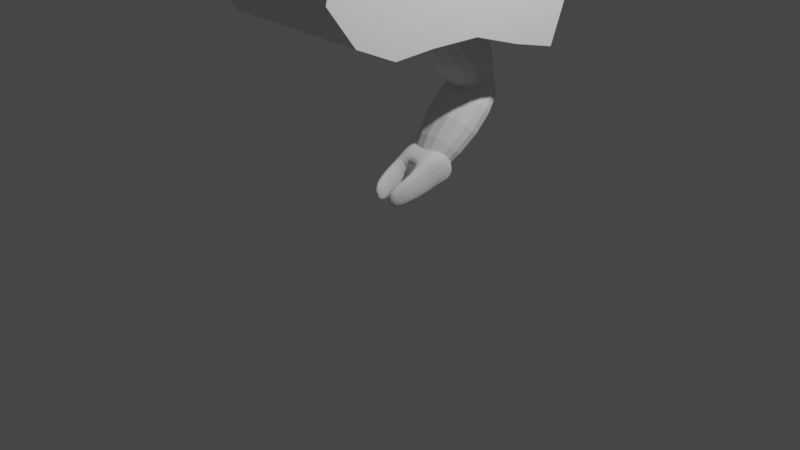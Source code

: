 # Source: legged_creature.blend  (saved by Blender 2.91.10; exported with 4.5.12 LTS)
import bpy
from mathutils import Matrix  # noqa: F401  (used for matrix-valued properties, if any)

bpy.ops.wm.read_factory_settings(use_empty=True)
scene = bpy.context.scene
scene.name = 'Scene'

# ---- collections
col_collection = bpy.data.collections.new('Collection'); scene.collection.children.link(col_collection)
col_refs = bpy.data.collections.new('refs'); scene.collection.children.link(col_refs)

# ---- world
world_world = bpy.data.worlds.new('World'); scene.world = world_world
world_world.use_nodes = True; world_world.node_tree.nodes.clear()
_N = world_world.node_tree.nodes; _L = world_world.node_tree.links
n0 = _N.new('ShaderNodeOutputWorld'); n0.name = 'World Output'; n0.location = (300, 300)
n1 = _N.new('ShaderNodeBackground'); n1.name = 'Background'; n1.location = (10, 300)
n1.inputs[0].default_value = (0.05088, 0.05088, 0.05088, 1.0)
_L.new(n1.outputs[0], n0.inputs[0])
n0.is_active_output = True
world_world.color = (0.05088, 0.05088, 0.05088)
world_world.use_sun_shadow = False
world_world.sun_shadow_jitter_overblur = 0.0

# ---- cameras
cam_camera = bpy.data.cameras.new('Camera')
cam_camera.clip_end = 100.0
cam_camera.ortho_scale = 7.314

# ---- lights
light_light = bpy.data.lights.new('Light', 'POINT')
light_light.transmission_factor = 0.0
light_light.energy = 1000.0
light_light.shadow_soft_size = 0.1
light_light.shadow_maximum_resolution = 0.006
light_light.use_absolute_resolution = True

# ---- meshes
me_cube_001 = bpy.data.meshes.new('Cube.001')
me_cube_001.from_pydata([(-1.0, -0.9727, -0.607), (-1.0, -1.0, 1.0), (-1.0, 0.8878, -0.6115), (-1.0, 0.9181, 0.857), (1.0, -0.9727, -0.607), (1.0, -1.0, 1.0), (1.0, 0.8878, -0.6115), (1.0, 0.9181, 0.857), (-1.0, 0.5569, -0.664), (-1.0, 0.1973, -0.6636), (-1.0, -0.138, -0.916), (-1.0, -0.4035, -1.166), (-1.0, -0.709, -1.078), (-1.0, -0.6667, 1.0), (-1.0, -0.3142, 1.288), (-1.0, 0.03326, 1.147), (-1.0, 0.2856, 0.863), (-1.0, 0.5624, 0.8934), (1.0, -0.709, -1.078), (1.0, -0.4035, -1.166), (1.0, -0.138, -0.916), (1.0, 0.1973, -0.6636), (1.0, 0.5569, -0.664), (1.0, 0.5624, 0.8934), (1.0, 0.2856, 0.863), (1.0, 0.03326, 1.147), (1.0, -0.3142, 1.288), (1.0, -0.6667, 1.0)], [], [(8, 17, 3, 2), (2, 3, 7, 6), (18, 27, 5, 4), (4, 5, 1, 0), (12, 18, 4, 0), (27, 13, 1, 5), (7, 3, 17, 23), (23, 17, 16, 24), (24, 16, 15, 25), (25, 15, 14, 26), (26, 14, 13, 27), (2, 6, 22, 8), (8, 22, 21, 9), (9, 21, 20, 10), (10, 20, 19, 11), (11, 19, 18, 12), (6, 7, 23, 22), (22, 23, 24, 21), (21, 24, 25, 20), (20, 25, 26, 19), (19, 26, 27, 18), (0, 1, 13, 12), (12, 13, 14, 11), (11, 14, 15, 10), (10, 15, 16, 9), (9, 16, 17, 8)])
_uv = me_cube_001.uv_layers.new(name='UVMap')
_uv.uv.foreach_set('vector', [0.375, 0.2083, 0.625, 0.2083, 0.625, 0.25, 0.375, 0.25, 0.375, 0.25, 0.625, 0.25, 0.625, 0.5, 0.375, 0.5, 0.375, 0.7083, 0.625, 0.7083, 0.625, 0.75, 0.375, 0.75, 0.375, 0.75, 0.625, 0.75, 0.625, 1.0, 0.375, 1.0, 0.125, 0.7083, 0.375, 0.7083, 0.375, 0.75, 0.125, 0.75, 0.625, 0.7083, 0.875, 0.7083, 0.875, 0.75, 0.625, 0.75, 0.625, 0.5, 0.875, 0.5, 0.875, 0.5417, 0.625, 0.5417, 0.625, 0.5417, 0.875, 0.5417, 0.875, 0.5833, 0.625, 0.5833, 0.625, 0.5833, 0.875, 0.5833, 0.875, 0.625, 0.625, 0.625, 0.625, 0.625, 0.875, 0.625, 0.875, 0.6667, 0.625, 0.6667, 0.625, 0.6667, 0.875, 0.6667, 0.875, 0.7083, 0.625, 0.7083, 0.125, 0.5, 0.375, 0.5, 0.375, 0.5417, 0.125, 0.5417, 0.125, 0.5417, 0.375, 0.5417, 0.375, 0.5833, 0.125, 0.5833, 0.125, 0.5833, 0.375, 0.5833, 0.375, 0.625, 0.125, 0.625, 0.125, 0.625, 0.375, 0.625, 0.375, 0.6667, 0.125, 0.6667, 0.125, 0.6667, 0.375, 0.6667, 0.375, 0.7083, 0.125, 0.7083, 0.375, 0.5, 0.625, 0.5, 0.625, 0.5417, 0.375, 0.5417, 0.375, 0.5417, 0.625, 0.5417, 0.625, 0.5833, 0.375, 0.5833, 0.375, 0.5833, 0.625, 0.5833, 0.625, 0.625, 0.375, 0.625, 0.375, 0.625, 0.625, 0.625, 0.625, 0.6667, 0.375, 0.6667, 0.375, 0.6667, 0.625, 0.6667, 0.625, 0.7083, 0.375, 0.7083, 0.375, 0.0, 0.625, 0.0, 0.625, 0.04167, 0.375, 0.04167, 0.375, 0.04167, 0.625, 0.04167, 0.625, 0.08333, 0.375, 0.08333, 0.375, 0.08333, 0.625, 0.08333, 0.625, 0.125, 0.375, 0.125, 0.375, 0.125, 0.625, 0.125, 0.625, 0.1667, 0.375, 0.1667, 0.375, 0.1667, 0.625, 0.1667, 0.625, 0.2083, 0.375, 0.2083])
me_cube_001.use_remesh_fix_poles = True
me_cube_001.use_remesh_preserve_attributes = False
me_cube_001.use_mirror_vertex_groups = False
me_cube_001.update()
me_cube_002 = bpy.data.meshes.new('Cube.002')
me_cube_002.from_pydata([(-1.0, -1.814, -1.0), (-1.0, -1.814, 1.0), (-1.0, 0.1861, -1.0), (-1.0, 0.1861, 1.0), (1.0, -1.814, -1.0), (1.0, -1.814, 1.0), (1.0, 0.1861, -1.0), (1.0, 0.1861, 1.0)], [], [(0, 1, 3, 2), (2, 3, 7, 6), (6, 7, 5, 4), (4, 5, 1, 0), (2, 6, 4, 0), (7, 3, 1, 5)])
_uv = me_cube_002.uv_layers.new(name='UVMap')
_uv.uv.foreach_set('vector', [0.375, 0.0, 0.625, 0.0, 0.625, 0.25, 0.375, 0.25, 0.375, 0.25, 0.625, 0.25, 0.625, 0.5, 0.375, 0.5, 0.375, 0.5, 0.625, 0.5, 0.625, 0.75, 0.375, 0.75, 0.375, 0.75, 0.625, 0.75, 0.625, 1.0, 0.375, 1.0, 0.125, 0.5, 0.375, 0.5, 0.375, 0.75, 0.125, 0.75, 0.625, 0.5, 0.875, 0.5, 0.875, 0.75, 0.625, 0.75])
me_cube_002.use_remesh_fix_poles = True
me_cube_002.use_remesh_preserve_attributes = False
me_cube_002.use_mirror_vertex_groups = False
me_cube_002.update()
me_cube_006 = bpy.data.meshes.new('Cube.006')
me_cube_006.from_pydata([(-0.5414, -1.895, -0.8123), (-0.5414, -1.895, 0.2771), (-1.245, 0.4723, -1.199), (-1.255, 0.2709, 1.514), (0.548, -1.895, -0.8123), (0.548, -1.895, 0.2771), (1.245, 0.4723, -1.199), (1.245, 0.265, 1.499)], [], [(0, 1, 3, 2), (2, 3, 7, 6), (6, 7, 5, 4), (4, 5, 1, 0), (2, 6, 4, 0), (7, 3, 1, 5)])
_uv = me_cube_006.uv_layers.new(name='UVMap')
_uv.uv.foreach_set('vector', [0.375, 0.0, 0.625, 0.0, 0.625, 0.25, 0.375, 0.25, 0.375, 0.25, 0.625, 0.25, 0.625, 0.5, 0.375, 0.5, 0.375, 0.5, 0.625, 0.5, 0.625, 0.75, 0.375, 0.75, 0.375, 0.75, 0.625, 0.75, 0.625, 1.0, 0.375, 1.0, 0.125, 0.5, 0.375, 0.5, 0.375, 0.75, 0.125, 0.75, 0.625, 0.5, 0.875, 0.5, 0.875, 0.75, 0.625, 0.75])
me_cube_006.use_remesh_fix_poles = True
me_cube_006.use_remesh_preserve_attributes = False
me_cube_006.use_mirror_vertex_groups = False
me_cube_006.update()
me_cube_007 = bpy.data.meshes.new('Cube.007')
me_cube_007.from_pydata([(-0.5414, -1.895, -0.8123), (-0.5414, -1.895, 0.2771), (-1.245, 0.4723, -1.377), (-1.235, 0.3508, 0.9664), (0.548, -1.895, -0.8123), (0.548, -1.895, 0.2771), (1.245, 0.4723, -1.377), (1.232, 0.3448, 0.9888)], [], [(0, 1, 3, 2), (2, 3, 7, 6), (6, 7, 5, 4), (4, 5, 1, 0), (2, 6, 4, 0), (7, 3, 1, 5)])
_uv = me_cube_007.uv_layers.new(name='UVMap')
_uv.uv.foreach_set('vector', [0.375, 0.0, 0.625, 0.0, 0.625, 0.25, 0.375, 0.25, 0.375, 0.25, 0.625, 0.25, 0.625, 0.5, 0.375, 0.5, 0.375, 0.5, 0.625, 0.5, 0.625, 0.75, 0.375, 0.75, 0.375, 0.75, 0.625, 0.75, 0.625, 1.0, 0.375, 1.0, 0.125, 0.5, 0.375, 0.5, 0.375, 0.75, 0.125, 0.75, 0.625, 0.5, 0.875, 0.5, 0.875, 0.75, 0.625, 0.75])
me_cube_007.use_remesh_fix_poles = True
me_cube_007.use_remesh_preserve_attributes = False
me_cube_007.use_mirror_vertex_groups = False
me_cube_007.update()
me_cube_008 = bpy.data.meshes.new('Cube.008')
me_cube_008.from_pydata([(-0.5414, -1.278, -0.6151), (-0.5414, -1.278, 0.4744), (-0.7051, 0.4369, -0.7243), (-0.7051, 0.3501, 0.5107), (0.548, -1.278, -0.6151), (0.548, -1.278, 0.4744), (0.7051, 0.4369, -0.7243), (0.7051, 0.3391, 0.5182), (-0.573, -0.8945, -0.5956), (-0.573, -0.9044, 0.5474), (0.5785, -0.8945, -0.5956), (0.5785, -0.9071, 0.5493), (0.235, 0.4369, -0.7243), (-0.235, 0.4369, -0.7243), (-0.235, 0.3464, 0.5132), (0.235, 0.3427, 0.5157), (-0.1783, -1.278, -0.6151), (0.1849, -1.278, -0.6151), (0.1849, -1.278, 0.4744), (-0.1783, -1.278, 0.4744), (-0.1891, -0.9053, 0.548), (0.1947, -0.9062, 0.5486), (0.1947, -0.8945, -0.5956), (-0.1891, -0.8945, -0.5956), (-0.3317, -3.282, -0.4053), (-0.3317, -3.282, 0.2647), (0.3383, -3.282, 0.2647), (0.3383, -3.282, -0.4053), (0.115, -3.282, -0.4053), (-0.1084, -3.282, 0.2647), (-0.1084, -3.282, -0.4053), (0.115, -3.282, 0.2647), (-0.5055, -2.281, 0.3791), (-0.2122, -2.281, 0.3791), (-0.5055, -2.281, -0.5006), (-0.2122, -2.281, -0.5006), (0.51, -2.257, 0.3691), (0.51, -2.257, -0.5106), (0.2167, -2.257, -0.5106), (0.2167, -2.257, 0.3691)], [], [(8, 9, 3, 2), (12, 15, 7, 6), (10, 11, 5, 4), (37, 36, 26, 27), (22, 10, 4, 17), (20, 9, 1, 19), (14, 3, 9, 20), (12, 6, 10, 22), (6, 7, 11, 10), (0, 1, 9, 8), (2, 13, 23, 8), (13, 12, 22, 23), (7, 15, 21, 11), (15, 14, 20, 21), (11, 21, 18, 5), (21, 20, 19, 18), (8, 23, 16, 0), (23, 22, 17, 16), (33, 32, 25, 29), (17, 18, 19, 16), (2, 3, 14, 13), (13, 14, 15, 12), (30, 29, 25, 24), (27, 26, 31, 28), (39, 38, 28, 31), (32, 34, 24, 25), (38, 37, 27, 28), (35, 33, 29, 30), (36, 39, 31, 26), (34, 35, 30, 24), (0, 16, 35, 34), (16, 19, 33, 35), (1, 0, 34, 32), (19, 1, 32, 33), (5, 18, 39, 36), (17, 4, 37, 38), (18, 17, 38, 39), (4, 5, 36, 37)])
_uv = me_cube_008.uv_layers.new(name='UVMap')
_uv.uv.foreach_set('vector', [0.375, 0.04059, 0.625, 0.04059, 0.625, 0.25, 0.375, 0.25, 0.375, 0.4167, 0.625, 0.4167, 0.625, 0.5, 0.375, 0.5, 0.375, 0.7094, 0.625, 0.7094, 0.625, 0.75, 0.375, 0.75, 0.375, 0.75, 0.625, 0.75, 0.625, 0.75, 0.375, 0.75, 0.2917, 0.7094, 0.375, 0.7094, 0.375, 0.75, 0.2917, 0.75, 0.7917, 0.7094, 0.875, 0.7094, 0.875, 0.75, 0.7917, 0.75, 0.7917, 0.5, 0.875, 0.5, 0.875, 0.7094, 0.7917, 0.7094, 0.2917, 0.5, 0.375, 0.5, 0.375, 0.7094, 0.2917, 0.7094, 0.375, 0.5, 0.625, 0.5, 0.625, 0.7094, 0.375, 0.7094, 0.375, 0.0, 0.625, 0.0, 0.625, 0.04059, 0.375, 0.04059, 0.125, 0.5, 0.2083, 0.5, 0.2083, 0.7094, 0.125, 0.7094, 0.2083, 0.5, 0.2917, 0.5, 0.2917, 0.7094, 0.2083, 0.7094, 0.625, 0.5, 0.7083, 0.5, 0.7083, 0.7094, 0.625, 0.7094, 0.7083, 0.5, 0.7917, 0.5, 0.7917, 0.7094, 0.7083, 0.7094, 0.625, 0.7094, 0.7083, 0.7094, 0.7083, 0.75, 0.625, 0.75, 0.7083, 0.7094, 0.7917, 0.7094, 0.7917, 0.75, 0.7083, 0.75, 0.125, 0.7094, 0.2083, 0.7094, 0.2083, 0.75, 0.125, 0.75, 0.2083, 0.7094, 0.2917, 0.7094, 0.2917, 0.75, 0.2083, 0.75, 0.7917, 0.75, 0.875, 0.75, 0.875, 0.75, 0.7917, 0.75, 0.375, 0.8333, 0.625, 0.8333, 0.625, 0.9167, 0.375, 0.9167, 0.375, 0.25, 0.625, 0.25, 0.625, 0.3333, 0.375, 0.3333, 0.375, 0.3333, 0.625, 0.3333, 0.625, 0.4167, 0.375, 0.4167, 0.375, 0.9167, 0.625, 0.9167, 0.625, 1.0, 0.375, 1.0, 0.375, 0.75, 0.625, 0.75, 0.625, 0.8333, 0.375, 0.8333, 0.625, 0.8333, 0.375, 0.8333, 0.375, 0.8333, 0.625, 0.8333, 0.625, 0.0, 0.375, 0.0, 0.375, 0.0, 0.625, 0.0, 0.2917, 0.75, 0.375, 0.75, 0.375, 0.75, 0.2917, 0.75, 0.375, 0.9167, 0.625, 0.9167, 0.625, 0.9167, 0.375, 0.9167, 0.625, 0.75, 0.7083, 0.75, 0.7083, 0.75, 0.625, 0.75, 0.125, 0.75, 0.2083, 0.75, 0.2083, 0.75, 0.125, 0.75, 0.125, 0.75, 0.2083, 0.75, 0.2083, 0.75, 0.125, 0.75, 0.375, 0.9167, 0.625, 0.9167, 0.625, 0.9167, 0.375, 0.9167, 0.625, 0.0, 0.375, 0.0, 0.375, 0.0, 0.625, 0.0, 0.7917, 0.75, 0.875, 0.75, 0.875, 0.75, 0.7917, 0.75, 0.625, 0.75, 0.7083, 0.75, 0.7083, 0.75, 0.625, 0.75, 0.2917, 0.75, 0.375, 0.75, 0.375, 0.75, 0.2917, 0.75, 0.625, 0.8333, 0.375, 0.8333, 0.375, 0.8333, 0.625, 0.8333, 0.375, 0.75, 0.625, 0.75, 0.625, 0.75, 0.375, 0.75])
me_cube_008.use_remesh_fix_poles = True
me_cube_008.use_remesh_preserve_attributes = False
me_cube_008.use_mirror_vertex_groups = False
me_cube_008.update()

# ---- objects
ob_light = bpy.data.objects.new('Light', light_light)
ob_camera = bpy.data.objects.new('Camera', cam_camera)
ob_cube = bpy.data.objects.new('Cube', me_cube_001)
ob_cube_001 = bpy.data.objects.new('Cube.001', me_cube_002)
ob_cube_002 = bpy.data.objects.new('Cube.002', me_cube_006)
ob_cube_003 = bpy.data.objects.new('Cube.003', me_cube_007)
ob_cube_004 = bpy.data.objects.new('Cube.004', me_cube_008)
ob_empty_002 = bpy.data.objects.new('Empty.002', None)
ob_empty = bpy.data.objects.new('Empty', None)

# ---- transforms, parenting, visibility, modifiers, constraints
ob_light.location = (4.076, 1.005, 5.904)
ob_light.rotation_euler = (0.6503, 0.05522, 1.866)
ob_light.lock_rotations_4d = False
ob_light.empty_display_type = 'ARROWS'
ob_light.color = (0.0, 0.0, 0.0, 0.0)
ob_light.lineart.crease_threshold = 0.0
ob_camera.location = (7.359, -6.926, 4.958)
ob_camera.rotation_euler = (1.109, -0.0, 0.8149)
ob_camera.lock_rotations_4d = False
ob_camera.empty_display_type = 'ARROWS'
ob_camera.color = (0.0, 0.0, 0.0, 0.0)
ob_camera.display_type = 'WIRE'
ob_camera.lineart.crease_threshold = 0.0
ob_cube.location = (8.184e-17, 0.0378, 2.526)
ob_cube.rotation_euler = (-0.3157, -6.894e-17, 1.097e-17)
ob_cube.scale = (0.8064, 1.577, 0.6331)
ob_cube.lineart.crease_threshold = 0.0
ob_cube_001.location = (-1.15e-17, 1.681, 2.105)
ob_cube_001.rotation_euler = (-0.0822, -1.823e-17, 7.497e-19)
ob_cube_001.scale = (0.3947, 0.8064, 0.4275)
ob_cube_001.lineart.crease_threshold = 0.0
_m = ob_cube_001.modifiers.new('Subdivision', 'SUBSURF')
_m.uv_smooth = 'PRESERVE_CORNERS'
_m.levels = 2
ob_cube_002.location = (1.123e-17, 0.4206, 2.208)
ob_cube_002.rotation_euler = (2.101, 1.915e-16, 3.344e-16)
ob_cube_002.scale = (0.3947, 0.8064, 0.4275)
ob_cube_002.lineart.crease_threshold = 0.0
_m = ob_cube_002.modifiers.new('Subdivision', 'SUBSURF')
_m.uv_smooth = 'PRESERVE_CORNERS'
_m.levels = 2
ob_cube_003.location = (-1.977e-16, 1.046, 1.262)
ob_cube_003.rotation_euler = (0.7738, 1.552e-16, 6.322e-17)
ob_cube_003.scale = (0.3947, 0.6957, 0.3347)
ob_cube_003.lineart.crease_threshold = 0.0
_m = ob_cube_003.modifiers.new('Subdivision', 'SUBSURF')
_m.uv_smooth = 'PRESERVE_CORNERS'
_m.levels = 2
ob_cube_004.location = (-3.597e-16, 0.4533, 0.5374)
ob_cube_004.rotation_euler = (0.3143, 6.865e-17, 1.088e-17)
ob_cube_004.scale = (0.3947, 0.2235, 0.3347)
ob_cube_004.lineart.crease_threshold = 0.0
_m = ob_cube_004.modifiers.new('Subdivision', 'SUBSURF')
_m.uv_smooth = 'PRESERVE_CORNERS'
_m.levels = 2
ob_empty_002.location = (0.02268, -1.34, 2.482)
ob_empty_002.rotation_euler = (1.571, -0.0, 1.571)
ob_empty_002.scale = (2.368, 2.368, 2.368)
ob_empty_002.empty_display_type = 'IMAGE'
ob_empty_002.empty_display_size = 5.0
ob_empty_002.lineart.crease_threshold = 0.0
ob_empty.location = (3.762, 0.01507, 2.384)
ob_empty.rotation_euler = (1.571, -0.0, 0.0)
ob_empty.scale = (2.368, 2.368, 2.368)
ob_empty.empty_display_type = 'IMAGE'
ob_empty.empty_display_size = 5.0
ob_empty.lineart.crease_threshold = 0.0

# ---- collection membership
col_collection.objects.link(ob_light)
col_collection.objects.link(ob_camera)
col_collection.objects.link(ob_cube)
col_collection.objects.link(ob_cube_001)
col_collection.objects.link(ob_cube_002)
col_collection.objects.link(ob_cube_003)
col_collection.objects.link(ob_cube_004)
col_refs.objects.link(ob_empty_002)
col_refs.objects.link(ob_empty)

# ---- scene / render settings (as saved in the file)
scene.camera = ob_camera
scene.frame_start = 1; scene.frame_end = 250; scene.frame_set(1)
scene.render.engine = 'BLENDER_EEVEE_NEXT'
scene.cycles.use_denoising = False
scene.cycles.samples = 128
scene.cycles.sampling_pattern = 'TABULATED_SOBOL'
scene.cycles.use_adaptive_sampling = False
scene.cycles.use_light_tree = False
scene.view_settings.view_transform = 'Filmic'
bpy.context.view_layer.update()
